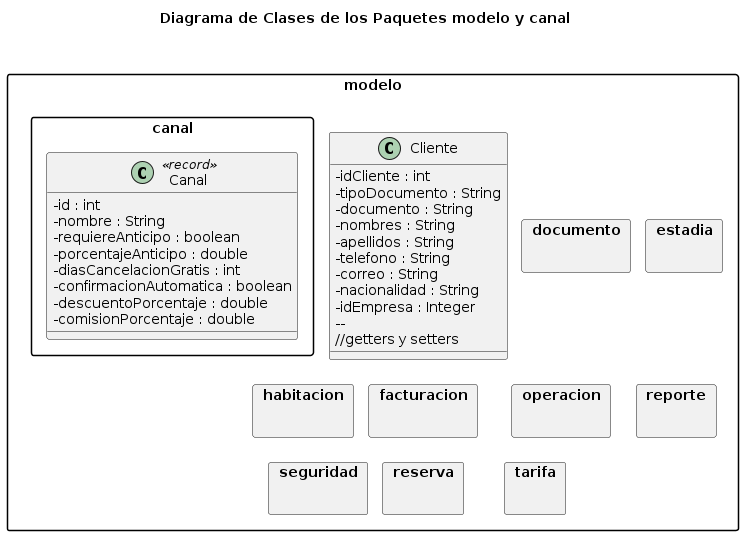

The diagram above was rendered by PlantUML. Its source (embedded in the PNG):
@startuml
title Diagrama de Clases de los Paquetes modelo y canal
skinparam classAttributeIconSize 0
skinparam shadowing false
skinparam packageStyle rectangle
skinparam nodesep 15
skinparam ranksep 25

package modelo {

  class Cliente {
      - idCliente : int
          - tipoDocumento : String
              - documento : String
                  - nombres : String
                      - apellidos : String
                          - telefono : String
                              - correo : String
                                  - nacionalidad : String
                                      - idEmpresa : Integer
                                          --
                                              //getters y setters
                                                }

                                                  package canal {
                                                      class Canal <<record>> {
                                                            - id : int
                                                                  - nombre : String
                                                                        - requiereAnticipo : boolean
                                                                              - porcentajeAnticipo : double
                                                                                    - diasCancelacionGratis : int
                                                                                          - confirmacionAutomatica : boolean
                                                                                                - descuentoPorcentaje : double
                                                                                                      - comisionPorcentaje : double
                                                                                                          }
                                                                                                            }

                                                                                                              package documento {
                                                                                                                }
                                                                                                                  package estadia {
                                                                                                                    }
                                                                                                                      package facturacion {
                                                                                                                        }
                                                                                                                          package habitacion {
                                                                                                                            }
                                                                                                                              package operacion {
                                                                                                                                }
                                                                                                                                  package reporte {
                                                                                                                                    }
                                                                                                                                      package reserva {
                                                                                                                                        }
                                                                                                                                          package seguridad {
                                                                                                                                            }
                                                                                                                                              package tarifa {
                                                                                                                                                }

                                                                                                                                                  Cliente -[hidden]right-> Canal
                                                                                                                                                    Canal -[hidden]right-> documento
                                                                                                                                                      documento -[hidden]right-> estadia

                                                                                                                                                        facturacion -[hidden]right-> habitacion
                                                                                                                                                          habitacion -[hidden]right-> operacion
                                                                                                                                                            operacion -[hidden]right-> reporte

                                                                                                                                                              reserva -[hidden]right-> seguridad
                                                                                                                                                                seguridad -[hidden]right-> tarifa

                                                                                                                                                                  Cliente -[hidden]down-> facturacion
                                                                                                                                                                    Canal -[hidden]down-> habitacion
                                                                                                                                                                      documento -[hidden]down-> operacion
                                                                                                                                                                        estadia -[hidden]down-> reporte

                                                                                                                                                                          facturacion -[hidden]down-> reserva
                                                                                                                                                                            habitacion -[hidden]down-> seguridad
                                                                                                                                                                              operacion -[hidden]down-> tarifa
                                                                                                                                                                              }
@enduml